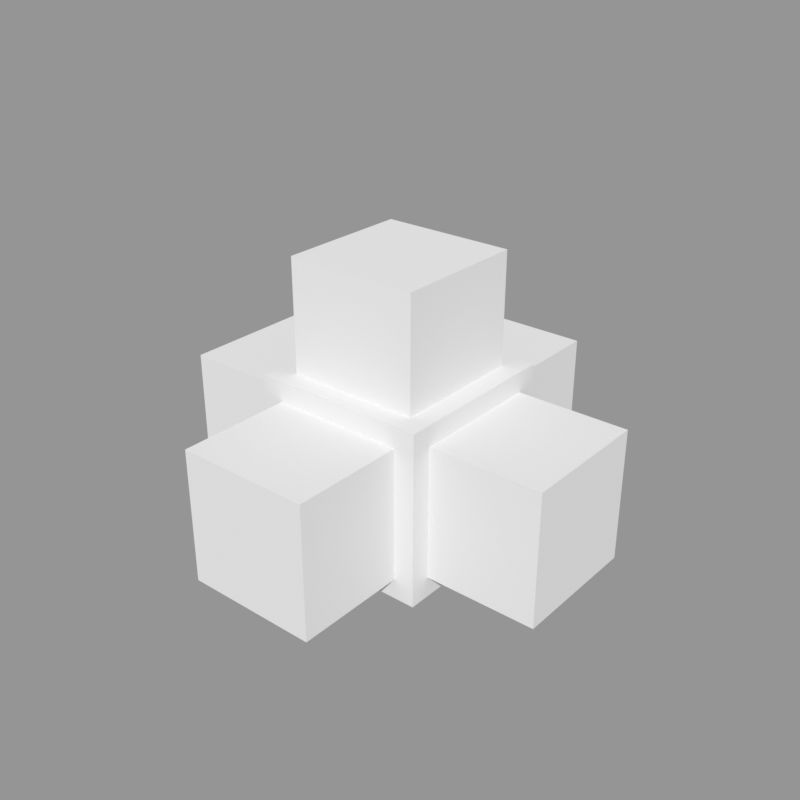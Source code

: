 # Source: website_thumbnail_compositing.blend  (saved by Blender 5.1.29; exported with 4.5.12 LTS)
import bpy
from mathutils import Matrix  # noqa: F401  (used for matrix-valued properties, if any)

bpy.ops.wm.read_factory_settings(use_empty=True)
scene = bpy.context.scene
scene.name = 'Scene'

# ---- meshes
me_cube = bpy.data.meshes.new('Cube')
me_cube.from_pydata([(-1.0, -1.0, -1.0), (-1.0, -1.0, 1.0), (-1.0, 1.0, -1.0), (-1.0, 1.0, 1.0), (1.0, -1.0, -1.0), (1.0, -1.0, 1.0), (1.0, 1.0, -1.0), (1.0, 1.0, 1.0), (-1.0, -0.762, -0.762), (-1.0, -0.762, 0.762), (-1.0, 0.762, 0.762), (-1.0, 0.762, -0.762), (-0.762, 1.0, -0.762), (-0.762, 1.0, 0.762), (0.762, 1.0, 0.762), (0.762, 1.0, -0.762), (1.0, 0.762, -0.762), (1.0, 0.762, 0.762), (1.0, -0.762, 0.762), (1.0, -0.762, -0.762), (0.762, -1.0, -0.762), (0.762, -1.0, 0.762), (-0.762, -1.0, 0.762), (-0.762, -1.0, -0.762), (0.762, 0.762, 1.0), (-0.762, 0.762, 1.0), (-0.762, -0.762, 1.0), (0.762, -0.762, 1.0), (-2.286, -0.762, -0.762), (-2.286, -0.762, 0.762), (-2.286, 0.762, -0.762), (-2.286, 0.762, 0.762), (-0.762, 2.286, 0.762), (-0.762, 2.286, -0.762), (0.762, 2.286, -0.762), (0.762, 2.286, 0.762), (2.286, 0.762, 0.762), (2.286, 0.762, -0.762), (2.286, -0.762, -0.762), (2.286, -0.762, 0.762), (0.762, -2.286, 0.762), (0.762, -2.286, -0.762), (-0.762, -2.286, -0.762), (-0.762, -2.286, 0.762), (-0.762, 0.762, 2.286), (0.762, 0.762, 2.286), (0.762, -0.762, 2.286), (-0.762, -0.762, 2.286)], [], [(15, 12, 33, 34), (16, 17, 36, 37), (11, 8, 28, 30), (12, 13, 32, 33), (2, 6, 4, 0), (8, 9, 29, 28), (0, 1, 9, 8), (1, 3, 10, 9), (3, 2, 11, 10), (2, 0, 8, 11), (2, 3, 13, 12), (3, 7, 14, 13), (7, 6, 15, 14), (6, 2, 12, 15), (6, 7, 17, 16), (7, 5, 18, 17), (5, 4, 19, 18), (4, 6, 16, 19), (4, 5, 21, 20), (5, 1, 22, 21), (1, 0, 23, 22), (0, 4, 20, 23), (7, 3, 25, 24), (3, 1, 26, 25), (1, 5, 27, 26), (5, 7, 24, 27), (28, 29, 31, 30), (33, 32, 35, 34), (37, 36, 39, 38), (41, 40, 43, 42), (45, 44, 47, 46), (20, 21, 40, 41), (9, 10, 31, 29), (19, 16, 37, 38), (24, 25, 44, 45), (13, 14, 35, 32), (23, 20, 41, 42), (10, 11, 30, 31), (17, 18, 39, 36), (27, 24, 45, 46), (14, 15, 34, 35), (21, 22, 43, 40), (18, 19, 38, 39), (25, 26, 47, 44), (22, 23, 42, 43), (26, 27, 46, 47)])
_uv = me_cube.uv_layers.new(name='UVMap')
_uv.uv.foreach_set('vector', [0.4047, 0.4703, 0.4047, 0.2797, 0.4047, 0.2797, 0.4047, 0.4703, 0.4047, 0.5297, 0.5953, 0.5297, 0.5953, 0.5297, 0.4047, 0.5297, 0.4047, 0.2203, 0.4047, 0.02975, 0.4047, 0.02975, 0.4047, 0.2203, 0.4047, 0.2797, 0.5953, 0.2797, 0.5953, 0.2797, 0.4047, 0.2797, 0.125, 0.5, 0.375, 0.5, 0.375, 0.75, 0.125, 0.75, 0.4047, 0.02975, 0.5953, 0.02975, 0.5953, 0.02975, 0.4047, 0.02975, 0.375, 0.0, 0.625, 0.0, 0.5953, 0.02975, 0.4047, 0.02975, 0.625, 0.0, 0.625, 0.25, 0.5953, 0.2203, 0.5953, 0.02975, 0.625, 0.25, 0.375, 0.25, 0.4047, 0.2203, 0.5953, 0.2203, 0.375, 0.25, 0.375, 0.0, 0.4047, 0.02975, 0.4047, 0.2203, 0.375, 0.25, 0.625, 0.25, 0.5953, 0.2797, 0.4047, 0.2797, 0.625, 0.25, 0.625, 0.5, 0.5953, 0.4703, 0.5953, 0.2797, 0.625, 0.5, 0.375, 0.5, 0.4047, 0.4703, 0.5953, 0.4703, 0.375, 0.5, 0.375, 0.25, 0.4047, 0.2797, 0.4047, 0.4703, 0.375, 0.5, 0.625, 0.5, 0.5953, 0.5297, 0.4047, 0.5297, 0.625, 0.5, 0.625, 0.75, 0.5953, 0.7203, 0.5953, 0.5297, 0.625, 0.75, 0.375, 0.75, 0.4047, 0.7203, 0.5953, 0.7203, 0.375, 0.75, 0.375, 0.5, 0.4047, 0.5297, 0.4047, 0.7203, 0.375, 0.75, 0.625, 0.75, 0.5953, 0.7797, 0.4047, 0.7797, 0.625, 0.75, 0.625, 1.0, 0.5953, 0.9703, 0.5953, 0.7797, 0.625, 1.0, 0.375, 1.0, 0.4047, 0.9703, 0.5953, 0.9703, 0.375, 1.0, 0.375, 0.75, 0.4047, 0.7797, 0.4047, 0.9703, 0.625, 0.5, 0.875, 0.5, 0.8453, 0.5297, 0.6547, 0.5297, 0.875, 0.5, 0.875, 0.75, 0.8453, 0.7203, 0.8453, 0.5297, 0.875, 0.75, 0.625, 0.75, 0.6547, 0.7203, 0.8453, 0.7203, 0.625, 0.75, 0.625, 0.5, 0.6547, 0.5297, 0.6547, 0.7203, 0.4047, 0.02975, 0.5953, 0.02975, 0.5953, 0.2203, 0.4047, 0.2203, 0.4047, 0.2797, 0.5953, 0.2797, 0.5953, 0.4703, 0.4047, 0.4703, 0.4047, 0.5297, 0.5953, 0.5297, 0.5953, 0.7203, 0.4047, 0.7203, 0.4047, 0.7797, 0.5953, 0.7797, 0.5953, 0.9703, 0.4047, 0.9703, 0.6547, 0.5297, 0.8453, 0.5297, 0.8453, 0.7203, 0.6547, 0.7203, 0.4047, 0.7797, 0.5953, 0.7797, 0.5953, 0.7797, 0.4047, 0.7797, 0.5953, 0.02975, 0.5953, 0.2203, 0.5953, 0.2203, 0.5953, 0.02975, 0.4047, 0.7203, 0.4047, 0.5297, 0.4047, 0.5297, 0.4047, 0.7203, 0.6547, 0.5297, 0.8453, 0.5297, 0.8453, 0.5297, 0.6547, 0.5297, 0.5953, 0.2797, 0.5953, 0.4703, 0.5953, 0.4703, 0.5953, 0.2797, 0.4047, 0.9703, 0.4047, 0.7797, 0.4047, 0.7797, 0.4047, 0.9703, 0.5953, 0.2203, 0.4047, 0.2203, 0.4047, 0.2203, 0.5953, 0.2203, 0.5953, 0.5297, 0.5953, 0.7203, 0.5953, 0.7203, 0.5953, 0.5297, 0.6547, 0.7203, 0.6547, 0.5297, 0.6547, 0.5297, 0.6547, 0.7203, 0.5953, 0.4703, 0.4047, 0.4703, 0.4047, 0.4703, 0.5953, 0.4703, 0.5953, 0.7797, 0.5953, 0.9703, 0.5953, 0.9703, 0.5953, 0.7797, 0.5953, 0.7203, 0.4047, 0.7203, 0.4047, 0.7203, 0.5953, 0.7203, 0.8453, 0.5297, 0.8453, 0.7203, 0.8453, 0.7203, 0.8453, 0.5297, 0.5953, 0.9703, 0.4047, 0.9703, 0.4047, 0.9703, 0.5953, 0.9703, 0.8453, 0.7203, 0.6547, 0.7203, 0.6547, 0.7203, 0.8453, 0.7203])
me_cube.update()

# ---- objects
ob_cube = bpy.data.objects.new('Cube', me_cube)

# ---- transforms, parenting, visibility, modifiers, constraints
ob_cube.location = (0.0, 0.0, 0.0)

# ---- collection membership
scene.collection.objects.link(ob_cube)

# ---- scene / render settings (as saved in the file)
scene.frame_start = 1; scene.frame_end = 250; scene.frame_set(1)
scene.render.engine = 'CYCLES'
scene.render.image_settings.file_format = 'WEBP'
scene.render.image_settings.color_mode = 'RGB'
scene.render.image_settings.quality = 100
scene.render.resolution_x = 1080
scene.render.preview_pixel_size = '1'
scene.render.bake_bias = 0.0
scene.render.bake_samples = 0
scene.render.use_persistent_data = True
scene.render.compositor_device = 'GPU'
scene.render.compositor_precision = 'FULL'
scene.cycles.use_denoising = False
scene.cycles.sampling_pattern = 'BLUE_NOISE'
scene.cycles.blur_glossy = 0.0
scene.cycles.max_bounces = 1024
scene.cycles.diffuse_bounces = 1024
scene.cycles.glossy_bounces = 1024
scene.cycles.transmission_bounces = 1024
scene.cycles.volume_bounces = 1024
scene.cycles.transparent_max_bounces = 1024
scene.cycles.sample_clamp_indirect = 0.0
scene.eevee.use_volume_custom_range = False
scene.view_settings.view_transform = 'Standard'
scene.display_settings.display_device = 'Display P3'
bpy.context.view_layer.update()

# ---- added for rendering (the .blend has no active camera and no usable light): camera, sun + grey world if the file has none
cam_auto = bpy.data.cameras.new('AutoCamera')
cam_auto.lens = 50.0
cam_auto.sensor_width = 36.0
cam_auto.clip_end = 1000.0
ob_auto_camera = bpy.data.objects.new('AutoCamera', cam_auto)
scene.collection.objects.link(ob_auto_camera)
ob_auto_camera.location = (6.70969, -8.05162, 6.01059)
ob_auto_camera.rotation_euler = (1.09748, -7.21219e-08, 0.694738)
scene.camera = ob_auto_camera
light_auto_sun = bpy.data.lights.new('AutoSun', 'SUN')
light_auto_sun.energy = 3.0
light_auto_sun.angle = 0.0523599
ob_auto_sun = bpy.data.objects.new('AutoSun', light_auto_sun)
scene.collection.objects.link(ob_auto_sun)
ob_auto_sun.rotation_euler = (0.872665, 0.174533, 0.523599)
if scene.world is None:
    world_auto = bpy.data.worlds.new('AutoWorld')
    world_auto.color = (0.3, 0.3, 0.3)
    scene.world = world_auto
bpy.context.view_layer.update()
